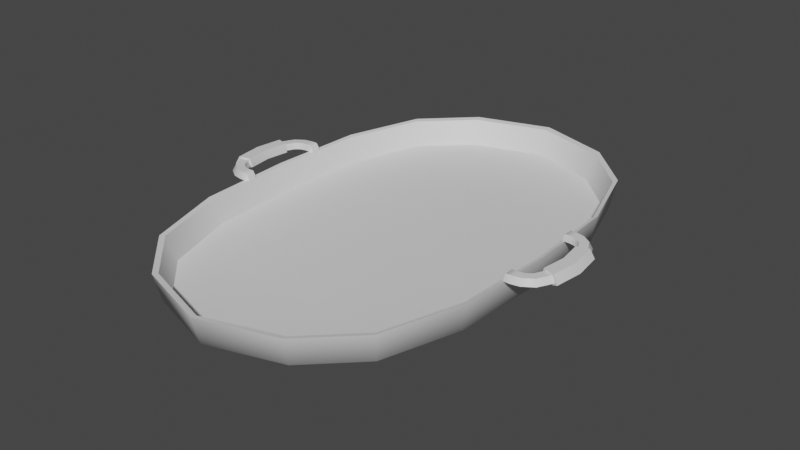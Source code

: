 # Source: taca.blend  (saved by Blender 2.82.7; exported with 4.5.12 LTS)
import bpy
from mathutils import Matrix  # noqa: F401  (used for matrix-valued properties, if any)

bpy.ops.wm.read_factory_settings(use_empty=True)
scene = bpy.context.scene
scene.name = 'Scene'

# ---- collections
col_collection = bpy.data.collections.new('Collection'); scene.collection.children.link(col_collection)

# ---- materials (node trees are filled in below, after node groups)
mat_material_001 = bpy.data.materials.new('Material.001')
mat_material_001.use_transparent_shadow = False

# ---- node groups
ng_auto_smooth = bpy.data.node_groups.new('Auto Smooth', 'GeometryNodeTree')
_s = ng_auto_smooth.interface.new_socket(name='Geometry', in_out='OUTPUT', socket_type='NodeSocketGeometry')
_s = ng_auto_smooth.interface.new_socket(name='Geometry', in_out='INPUT', socket_type='NodeSocketGeometry')
_s = ng_auto_smooth.interface.new_socket(name='Angle', in_out='INPUT', socket_type='NodeSocketFloat')
_s.subtype = 'ANGLE'
_s.min_value = 0.0
_s.max_value = 3.142
ng_auto_smooth.is_modifier = True
_N = ng_auto_smooth.nodes; _L = ng_auto_smooth.links
n0 = _N.new('NodeGroupOutput'); n0.name = 'Group Output'; n0.location = (480, -100)
n1 = _N.new('NodeGroupInput'); n1.name = 'Group Input'; n1.location = (-420, -300)
n2 = _N.new('NodeGroupInput'); n2.name = 'Group Input.001'; n2.location = (-60, -100)
n3 = _N.new('GeometryNodeSetShadeSmooth'); n3.name = 'Set Shade Smooth'; n3.location = (120, -100)
n3.domain = 'EDGE'
n4 = _N.new('GeometryNodeSetShadeSmooth'); n4.name = 'Set Shade Smooth.001'; n4.location = (300, -100)
n5 = _N.new('GeometryNodeInputMeshEdgeAngle'); n5.name = 'Edge Angle'; n5.location = (-420, -220)
n6 = _N.new('GeometryNodeInputEdgeSmooth'); n6.name = 'Is Edge Smooth'; n6.location = (-60, -160)
n7 = _N.new('GeometryNodeInputShadeSmooth'); n7.name = 'Is Face Smooth'; n7.location = (-240, -340)
n8 = _N.new('FunctionNodeBooleanMath'); n8.name = 'Boolean Math'; n8.location = (-60, -220)
n9 = _N.new('FunctionNodeCompare'); n9.name = 'Compare'; n9.location = (-240, -180)
n9.operation = 'LESS_EQUAL'
_L.new(n5.outputs[0], n9.inputs[0])
_L.new(n4.outputs[0], n0.inputs[0])
_L.new(n1.outputs[1], n9.inputs[1])
_L.new(n9.outputs[0], n8.inputs[0])
_L.new(n7.outputs[0], n8.inputs[1])
_L.new(n2.outputs[0], n3.inputs[0])
_L.new(n6.outputs[0], n3.inputs[1])
_L.new(n3.outputs[0], n4.inputs[0])
_L.new(n8.outputs[0], n3.inputs[2])
n0.is_active_output = True

# ---- material node trees
mat_material_001.use_nodes = True; mat_material_001.node_tree.nodes.clear()
_N = mat_material_001.node_tree.nodes; _L = mat_material_001.node_tree.links
n0 = _N.new('ShaderNodeOutputMaterial'); n0.name = 'Material Output'; n0.location = (300, 300)
n1 = _N.new('ShaderNodeBsdfPrincipled'); n1.name = 'Principled BSDF'; n1.location = (10, 300)
n1.distribution = 'GGX'
n1.subsurface_method = 'BURLEY'
n1.inputs[3].default_value = 1.45
n1.inputs[27].default_value = (0.0, 0.0, 0.0, 1.0)
n1.inputs[28].default_value = 1.0
_L.new(n1.outputs[0], n0.inputs[0])
n0.is_active_output = True

# ---- world
world_world = bpy.data.worlds.new('World'); scene.world = world_world
world_world.use_nodes = True; world_world.node_tree.nodes.clear()
_N = world_world.node_tree.nodes; _L = world_world.node_tree.links
n0 = _N.new('ShaderNodeOutputWorld'); n0.name = 'World Output'; n0.location = (300, 300)
n1 = _N.new('ShaderNodeBackground'); n1.name = 'Background'; n1.location = (10, 300)
n1.inputs[0].default_value = (0.05088, 0.05088, 0.05088, 1.0)
_L.new(n1.outputs[0], n0.inputs[0])
n0.is_active_output = True
world_world.color = (0.05088, 0.05088, 0.05088)
world_world.use_sun_shadow = False
world_world.sun_shadow_jitter_overblur = 0.0

# ---- meshes
me_plane_001 = bpy.data.meshes.new('Plane.001')
me_plane_001.from_pydata([(0.3027, -0.9043, 0.0), (0.4987, -0.7129, 0.0), (0.5989, -0.3938, 0.0), (0.3129, -0.9348, 0.02651), (0.5155, -0.7369, 0.02651), (0.6192, -0.4071, 0.02651), (0.4251, -1.27, 0.1056), (0.7003, -1.001, 0.1056), (0.8411, -0.5531, 0.1056), (0.4378, -1.308, 0.2666), (0.7212, -1.031, 0.2666), (0.8662, -0.5696, 0.2666), (0.4275, -1.277, 0.2604), (0.7043, -1.007, 0.2604), (0.8459, -0.5562, 0.2604), (0.4103, -1.226, 0.1125), (0.6759, -0.9663, 0.1125), (0.8119, -0.5339, 0.1125), (0.3251, -0.9714, 0.08918), (0.5357, -0.7658, 0.08918), (0.6434, -0.4231, 0.08918), (0.879, -0.3014, 0.2666), (0.879, -0.2825, 0.3024), (0.879, -0.2314, 0.3024), (0.8824, -0.2204, 0.2666), (0.8654, -0.2825, 0.2856), (0.8672, -0.2314, 0.2856), (0.8589, -0.2825, 0.2602), (0.861, -0.2314, 0.2602), (0.8653, -0.2945, 0.2626), (0.867, -0.2221, 0.2621), (0.9144, -0.3014, 0.2666), (0.9144, -0.2825, 0.3024), (0.9144, -0.2314, 0.3024), (0.9143, -0.2204, 0.2666), (0.8781, -0.261, 0.2513), (0.9143, -0.261, 0.2524), (0.9674, -0.2911, 0.2666), (0.9621, -0.273, 0.3024), (0.9475, -0.224, 0.3024), (0.9443, -0.2135, 0.2666), (0.9559, -0.2523, 0.2524), (1.029, -0.2497, 0.2666), (1.015, -0.2364, 0.3024), (0.9791, -0.2003, 0.3024), (0.9713, -0.1926, 0.2666), (1.0, -0.2212, 0.2524), (1.074, -0.1636, 0.2666), (1.056, -0.1584, 0.3024), (1.007, -0.1446, 0.3024), (0.9964, -0.1417, 0.2666), (1.035, -0.1526, 0.2524), (1.091, -0.1681, 0.2621), (1.065, -0.161, 0.3122), (0.9963, -0.1415, 0.3122), (0.9814, -0.1375, 0.2621), (1.036, -0.1528, 0.2421), (0.0, -1.0, 0.0), (-0.3027, -0.9043, 0.0), (-0.4987, -0.7129, 0.0), (-0.5989, -0.3938, 0.0), (0.0, -1.034, 0.02651), (-0.3129, -0.9348, 0.02651), (-0.5155, -0.7369, 0.02651), (-0.6192, -0.4071, 0.02651), (0.0, -1.404, 0.1056), (-0.4251, -1.27, 0.1056), (-0.7003, -1.001, 0.1056), (-0.8411, -0.5531, 0.1056), (0.0, -0.7232, 0.0), (0.0, -0.4856, 0.0), (0.0, -0.1935, 0.0), (0.0, -0.1935, 0.0), (0.0, -1.446, 0.2666), (-0.4378, -1.308, 0.2666), (-0.7212, -1.031, 0.2666), (-0.8662, -0.5696, 0.2666), (0.0, -1.412, 0.2604), (-0.4275, -1.277, 0.2604), (-0.7043, -1.007, 0.2604), (-0.8459, -0.5562, 0.2604), (0.0, -1.356, 0.1125), (-0.4103, -1.226, 0.1125), (-0.6759, -0.9663, 0.1125), (-0.8119, -0.5339, 0.1125), (0.0, -1.074, 0.08918), (-0.3251, -0.9714, 0.08918), (-0.5357, -0.7658, 0.08918), (-0.6434, -0.4231, 0.08918), (0.0, -0.7247, 0.08918), (0.0, -0.4852, 0.08918), (0.0, -0.195, 0.08918), (-0.879, -0.3014, 0.2666), (-0.879, -0.2825, 0.3024), (-0.879, -0.2314, 0.3024), (-0.8824, -0.2204, 0.2666), (-0.8654, -0.2825, 0.2856), (-0.8672, -0.2314, 0.2856), (-0.8589, -0.2825, 0.2602), (-0.861, -0.2314, 0.2602), (-0.8653, -0.2945, 0.2626), (-0.867, -0.2221, 0.2621), (-0.9144, -0.3014, 0.2666), (-0.9144, -0.2825, 0.3024), (-0.9144, -0.2314, 0.3024), (-0.9143, -0.2204, 0.2666), (-0.8781, -0.261, 0.2513), (-0.9143, -0.261, 0.2524), (-0.9674, -0.2911, 0.2666), (-0.9621, -0.273, 0.3024), (-0.9475, -0.224, 0.3024), (-0.9443, -0.2135, 0.2666), (-0.9559, -0.2523, 0.2524), (-1.029, -0.2497, 0.2666), (-1.015, -0.2364, 0.3024), (-0.9791, -0.2003, 0.3024), (-0.9713, -0.1926, 0.2666), (-1.0, -0.2212, 0.2524), (-1.074, -0.1636, 0.2666), (-1.056, -0.1584, 0.3024), (-1.007, -0.1446, 0.3024), (-0.9964, -0.1417, 0.2666), (-1.035, -0.1526, 0.2524), (-1.091, -0.1681, 0.2621), (-1.065, -0.161, 0.3122), (-0.9963, -0.1415, 0.3122), (-0.9814, -0.1375, 0.2621), (-1.036, -0.1528, 0.2421), (0.3027, 0.9043, 0.0), (0.4987, 0.7129, 0.0), (0.5989, 0.3938, 0.0), (0.6172, 0.0, 0.0), (0.3129, 0.9348, 0.02651), (0.5155, 0.7369, 0.02651), (0.6192, 0.4071, 0.02651), (0.638, 0.0, 0.02651), (0.4251, 1.27, 0.1056), (0.7003, 1.001, 0.1056), (0.8411, 0.5531, 0.1056), (0.8667, 0.0, 0.1056), (0.4378, 1.308, 0.2666), (0.7212, 1.031, 0.2666), (0.8662, 0.5696, 0.2666), (0.8926, 0.0, 0.2666), (0.4275, 1.277, 0.2604), (0.7043, 1.007, 0.2604), (0.8459, 0.5562, 0.2604), (0.8717, 0.0, 0.2604), (0.4103, 1.226, 0.1125), (0.6759, 0.9663, 0.1125), (0.8119, 0.5339, 0.1125), (0.8366, 0.0, 0.1125), (0.3251, 0.9714, 0.08918), (0.5357, 0.7658, 0.08918), (0.6434, 0.4231, 0.08918), (0.663, 0.0, 0.08918), (0.879, 0.3014, 0.2666), (0.879, 0.2825, 0.3024), (0.879, 0.2314, 0.3024), (0.8824, 0.2204, 0.2666), (0.8654, 0.2825, 0.2856), (0.8672, 0.2314, 0.2856), (0.8589, 0.2825, 0.2602), (0.861, 0.2314, 0.2602), (0.8653, 0.2945, 0.2626), (0.867, 0.2221, 0.2621), (0.9144, 0.3014, 0.2666), (0.9144, 0.2825, 0.3024), (0.9144, 0.2314, 0.3024), (0.9143, 0.2204, 0.2666), (0.8781, 0.261, 0.2513), (0.9143, 0.261, 0.2524), (0.9674, 0.2911, 0.2666), (0.9621, 0.273, 0.3024), (0.9475, 0.224, 0.3024), (0.9443, 0.2135, 0.2666), (0.9559, 0.2523, 0.2524), (1.029, 0.2497, 0.2666), (1.015, 0.2364, 0.3024), (0.9791, 0.2003, 0.3024), (0.9713, 0.1926, 0.2666), (1.0, 0.2212, 0.2524), (1.074, 0.1636, 0.2666), (1.056, 0.1584, 0.3024), (1.007, 0.1446, 0.3024), (0.9964, 0.1417, 0.2666), (1.035, 0.1526, 0.2524), (1.091, 0.1681, 0.2621), (1.065, 0.161, 0.3122), (0.9963, 0.1415, 0.3122), (0.9814, 0.1375, 0.2621), (1.036, 0.1528, 0.2421), (1.113, 0.0, 0.2621), (1.086, 0.0, 0.3122), (1.015, 0.0, 0.3122), (0.9995, 0.0, 0.2621), (1.056, 0.0, 0.2421), (0.0, 1.0, 0.0), (-0.3027, 0.9043, 0.0), (-0.4987, 0.7129, 0.0), (-0.5989, 0.3938, 0.0), (-0.6172, 0.0, 0.0), (0.0, 1.034, 0.02651), (-0.3129, 0.9348, 0.02651), (-0.5155, 0.7369, 0.02651), (-0.6192, 0.4071, 0.02651), (-0.638, 0.0, 0.02651), (0.0, 1.404, 0.1056), (-0.4251, 1.27, 0.1056), (-0.7003, 1.001, 0.1056), (-0.8411, 0.5531, 0.1056), (-0.8667, 0.0, 0.1056), (0.0, 0.7232, 0.0), (0.0, 0.4856, 0.0), (0.0, 0.1935, 0.0), (0.0, 0.1935, 0.0), (0.0, 0.0, 0.0), (0.0, 1.446, 0.2666), (-0.4378, 1.308, 0.2666), (-0.7212, 1.031, 0.2666), (-0.8662, 0.5696, 0.2666), (-0.8926, 0.0, 0.2666), (0.0, 1.412, 0.2604), (-0.4275, 1.277, 0.2604), (-0.7043, 1.007, 0.2604), (-0.8459, 0.5562, 0.2604), (-0.8717, 0.0, 0.2604), (0.0, 1.356, 0.1125), (-0.4103, 1.226, 0.1125), (-0.6759, 0.9663, 0.1125), (-0.8119, 0.5339, 0.1125), (-0.8366, 0.0, 0.1125), (0.0, 1.074, 0.08918), (-0.3251, 0.9714, 0.08918), (-0.5357, 0.7658, 0.08918), (-0.6434, 0.4231, 0.08918), (-0.663, 0.0, 0.08918), (0.0, 0.7247, 0.08918), (0.0, 0.4852, 0.08918), (0.0, 0.195, 0.08918), (0.0, 0.0, 0.08918), (-0.879, 0.3014, 0.2666), (-0.879, 0.2825, 0.3024), (-0.879, 0.2314, 0.3024), (-0.8824, 0.2204, 0.2666), (-0.8654, 0.2825, 0.2856), (-0.8672, 0.2314, 0.2856), (-0.8589, 0.2825, 0.2602), (-0.861, 0.2314, 0.2602), (-0.8653, 0.2945, 0.2626), (-0.867, 0.2221, 0.2621), (-0.9144, 0.3014, 0.2666), (-0.9144, 0.2825, 0.3024), (-0.9144, 0.2314, 0.3024), (-0.9143, 0.2204, 0.2666), (-0.8781, 0.261, 0.2513), (-0.9143, 0.261, 0.2524), (-0.9674, 0.2911, 0.2666), (-0.9621, 0.273, 0.3024), (-0.9475, 0.224, 0.3024), (-0.9443, 0.2135, 0.2666), (-0.9559, 0.2523, 0.2524), (-1.029, 0.2497, 0.2666), (-1.015, 0.2364, 0.3024), (-0.9791, 0.2003, 0.3024), (-0.9713, 0.1926, 0.2666), (-1.0, 0.2212, 0.2524), (-1.074, 0.1636, 0.2666), (-1.056, 0.1584, 0.3024), (-1.007, 0.1446, 0.3024), (-0.9964, 0.1417, 0.2666), (-1.035, 0.1526, 0.2524), (-1.091, 0.1681, 0.2621), (-1.065, 0.161, 0.3122), (-0.9963, 0.1415, 0.3122), (-0.9814, 0.1375, 0.2621), (-1.036, 0.1528, 0.2421), (-1.113, 0.0, 0.2621), (-1.086, 0.0, 0.3122), (-1.015, 0.0, 0.3122), (-0.9995, 0.0, 0.2621), (-1.056, 0.0, 0.2421)], [(70, 71), (213, 214)], [(2, 131, 135, 5), (0, 1, 4, 3), (1, 2, 5, 4), (57, 0, 3, 61), (4, 5, 8, 7), (61, 3, 6, 65), (5, 135, 139, 8), (3, 4, 7, 6), (131, 2, 72, 216), (1, 0, 69, 70), (1, 70, 72, 2), (6, 7, 10, 9), (7, 8, 11, 10), (65, 6, 9, 73), (8, 139, 143, 11), (11, 143, 147, 14), (9, 10, 13, 12), (10, 11, 14, 13), (73, 9, 12, 77), (14, 147, 151, 17), (12, 13, 16, 15), (13, 14, 17, 16), (77, 12, 15, 81), (17, 151, 155, 20), (15, 16, 19, 18), (16, 17, 20, 19), (81, 15, 18, 85), (155, 240, 91, 20), (20, 91, 90, 19), (19, 90, 89, 18), (22, 23, 26, 25), (25, 26, 28, 27), (24, 30, 26, 23), (28, 26, 30), (25, 27, 29), (21, 22, 25, 29), (24, 23, 33, 34), (23, 22, 32, 33), (22, 21, 31, 32), (31, 21, 35, 36), (34, 36, 35, 24), (36, 34, 40, 41), (32, 31, 37, 38), (33, 32, 38, 39), (31, 36, 41, 37), (34, 33, 39, 40), (41, 40, 45, 46), (40, 39, 44, 45), (38, 37, 42, 43), (37, 41, 46, 42), (39, 38, 43, 44), (43, 42, 47, 48), (42, 46, 51, 47), (44, 43, 48, 49), (46, 45, 50, 51), (45, 44, 49, 50), (49, 48, 53, 54), (51, 50, 55, 56), (50, 49, 54, 55), (48, 47, 52, 53), (47, 51, 56, 52), (55, 54, 194, 195), (53, 52, 192, 193), (52, 56, 196, 192), (54, 53, 193, 194), (56, 55, 195, 196), (60, 64, 206, 201), (58, 62, 63, 59), (59, 63, 64, 60), (57, 61, 62, 58), (63, 67, 68, 64), (61, 65, 66, 62), (64, 68, 211, 206), (62, 66, 67, 63), (201, 216, 72, 60), (59, 70, 69, 58), (59, 60, 72, 70), (66, 74, 75, 67), (67, 75, 76, 68), (65, 73, 74, 66), (68, 76, 221, 211), (76, 80, 226, 221), (74, 78, 79, 75), (75, 79, 80, 76), (73, 77, 78, 74), (80, 84, 231, 226), (78, 82, 83, 79), (79, 83, 84, 80), (77, 81, 82, 78), (84, 88, 236, 231), (82, 86, 87, 83), (83, 87, 88, 84), (81, 85, 86, 82), (236, 88, 91, 240), (88, 87, 90, 91), (87, 86, 89, 90), (93, 96, 97, 94), (96, 98, 99, 97), (95, 94, 97, 101), (99, 101, 97), (96, 100, 98), (92, 100, 96, 93), (95, 105, 104, 94), (94, 104, 103, 93), (93, 103, 102, 92), (102, 107, 106, 92), (105, 95, 106, 107), (107, 112, 111, 105), (103, 109, 108, 102), (104, 110, 109, 103), (102, 108, 112, 107), (105, 111, 110, 104), (112, 117, 116, 111), (111, 116, 115, 110), (109, 114, 113, 108), (108, 113, 117, 112), (110, 115, 114, 109), (114, 119, 118, 113), (113, 118, 122, 117), (115, 120, 119, 114), (117, 122, 121, 116), (116, 121, 120, 115), (120, 125, 124, 119), (122, 127, 126, 121), (121, 126, 125, 120), (119, 124, 123, 118), (118, 123, 127, 122), (126, 280, 279, 125), (124, 278, 277, 123), (123, 277, 281, 127), (125, 279, 278, 124), (127, 281, 280, 126), (18, 89, 86, 85), (0, 57, 58, 69), (130, 134, 135, 131), (128, 132, 133, 129), (129, 133, 134, 130), (197, 202, 132, 128), (133, 137, 138, 134), (202, 207, 136, 132), (134, 138, 139, 135), (132, 136, 137, 133), (131, 216, 215, 130), (129, 213, 212, 128), (129, 130, 215, 213), (136, 140, 141, 137), (137, 141, 142, 138), (207, 217, 140, 136), (138, 142, 143, 139), (142, 146, 147, 143), (140, 144, 145, 141), (141, 145, 146, 142), (217, 222, 144, 140), (146, 150, 151, 147), (144, 148, 149, 145), (145, 149, 150, 146), (222, 227, 148, 144), (150, 154, 155, 151), (148, 152, 153, 149), (149, 153, 154, 150), (227, 232, 152, 148), (155, 154, 239, 240), (154, 153, 238, 239), (153, 152, 237, 238), (157, 160, 161, 158), (160, 162, 163, 161), (159, 158, 161, 165), (163, 165, 161), (160, 164, 162), (156, 164, 160, 157), (159, 169, 168, 158), (158, 168, 167, 157), (157, 167, 166, 156), (166, 171, 170, 156), (169, 159, 170, 171), (171, 176, 175, 169), (167, 173, 172, 166), (168, 174, 173, 167), (166, 172, 176, 171), (169, 175, 174, 168), (176, 181, 180, 175), (175, 180, 179, 174), (173, 178, 177, 172), (172, 177, 181, 176), (174, 179, 178, 173), (178, 183, 182, 177), (177, 182, 186, 181), (179, 184, 183, 178), (181, 186, 185, 180), (180, 185, 184, 179), (184, 189, 188, 183), (186, 191, 190, 185), (185, 190, 189, 184), (183, 188, 187, 182), (182, 187, 191, 186), (190, 195, 194, 189), (188, 193, 192, 187), (187, 192, 196, 191), (189, 194, 193, 188), (191, 196, 195, 190), (200, 201, 206, 205), (198, 199, 204, 203), (199, 200, 205, 204), (197, 198, 203, 202), (204, 205, 210, 209), (202, 203, 208, 207), (205, 206, 211, 210), (203, 204, 209, 208), (201, 200, 215, 216), (199, 198, 212, 213), (199, 213, 215, 200), (208, 209, 219, 218), (209, 210, 220, 219), (207, 208, 218, 217), (210, 211, 221, 220), (220, 221, 226, 225), (218, 219, 224, 223), (219, 220, 225, 224), (217, 218, 223, 222), (225, 226, 231, 230), (223, 224, 229, 228), (224, 225, 230, 229), (222, 223, 228, 227), (230, 231, 236, 235), (228, 229, 234, 233), (229, 230, 235, 234), (227, 228, 233, 232), (236, 240, 239, 235), (235, 239, 238, 234), (234, 238, 237, 233), (242, 243, 246, 245), (245, 246, 248, 247), (244, 250, 246, 243), (248, 246, 250), (245, 247, 249), (241, 242, 245, 249), (244, 243, 253, 254), (243, 242, 252, 253), (242, 241, 251, 252), (251, 241, 255, 256), (254, 256, 255, 244), (256, 254, 260, 261), (252, 251, 257, 258), (253, 252, 258, 259), (251, 256, 261, 257), (254, 253, 259, 260), (261, 260, 265, 266), (260, 259, 264, 265), (258, 257, 262, 263), (257, 261, 266, 262), (259, 258, 263, 264), (263, 262, 267, 268), (262, 266, 271, 267), (264, 263, 268, 269), (266, 265, 270, 271), (265, 264, 269, 270), (269, 268, 273, 274), (271, 270, 275, 276), (270, 269, 274, 275), (268, 267, 272, 273), (267, 271, 276, 272), (275, 274, 279, 280), (273, 272, 277, 278), (272, 276, 281, 277), (274, 273, 278, 279), (276, 275, 280, 281), (152, 232, 233, 237), (128, 212, 198, 197)])
me_plane_001.polygons.foreach_set('use_smooth', [True] * 268)
_k = set([(0, 1), (0, 57), (1, 2), (2, 131), (3, 4), (3, 61), (4, 5), (5, 135), (9, 10), (9, 73), (10, 11), (11, 143), (12, 13), (12, 77), (13, 14), (14, 147), (15, 16), (15, 81), (16, 17), (17, 151), (21, 29), (21, 31), (21, 35), (22, 25), (22, 32), (23, 26), (23, 33), (24, 30), (24, 34), (24, 35), (25, 27), (26, 28), (27, 28), (27, 29), (28, 30), (31, 37), (32, 38), (33, 39), (34, 40), (35, 36), (36, 41), (37, 42), (38, 43), (39, 44), (40, 45), (41, 46), (42, 47), (43, 48), (44, 49), (45, 50), (46, 51), (47, 48), (47, 51), (47, 52), (48, 49), (48, 53), (49, 50), (49, 54), (50, 51), (50, 55), (51, 56), (52, 53), (52, 56), (52, 192), (53, 54), (53, 193), (54, 55), (54, 194), (55, 56), (55, 195), (56, 196), (57, 58), (58, 59), (59, 60), (60, 201), (61, 62), (62, 63), (63, 64), (64, 206), (73, 74), (74, 75), (75, 76), (76, 221), (77, 78), (78, 79), (79, 80), (80, 226), (81, 82), (82, 83), (83, 84), (84, 231), (92, 100), (92, 102), (92, 106), (93, 96), (93, 103), (94, 97), (94, 104), (95, 101), (95, 105), (95, 106), (96, 98), (97, 99), (98, 99), (98, 100), (99, 101), (102, 108), (103, 109), (104, 110), (105, 111), (106, 107), (107, 112), (108, 113), (109, 114), (110, 115), (111, 116), (112, 117), (113, 118), (114, 119), (115, 120), (116, 121), (117, 122), (118, 119), (118, 122), (118, 123), (119, 120), (119, 124), (120, 121), (120, 125), (121, 122), (121, 126), (122, 127), (123, 124), (123, 127), (123, 277), (124, 125), (124, 278), (125, 126), (125, 279), (126, 127), (126, 280), (127, 281), (128, 129), (128, 197), (129, 130), (130, 131), (132, 133), (132, 202), (133, 134), (134, 135), (140, 141), (140, 217), (141, 142), (142, 143), (144, 145), (144, 222), (145, 146), (146, 147), (148, 149), (148, 227), (149, 150), (150, 151), (156, 164), (156, 166), (156, 170), (157, 160), (157, 167), (158, 161), (158, 168), (159, 165), (159, 169), (159, 170), (160, 162), (161, 163), (162, 163), (162, 164), (163, 165), (166, 172), (167, 173), (168, 174), (169, 175), (170, 171), (171, 176), (172, 177), (173, 178), (174, 179), (175, 180), (176, 181), (177, 182), (178, 183), (179, 184), (180, 185), (181, 186), (182, 183), (182, 186), (182, 187), (183, 184), (183, 188), (184, 185), (184, 189), (185, 186), (185, 190), (186, 191), (187, 188), (187, 191), (187, 192), (188, 189), (188, 193), (189, 190), (189, 194), (190, 191), (190, 195), (191, 196), (197, 198), (198, 199), (199, 200), (200, 201), (202, 203), (203, 204), (204, 205), (205, 206), (217, 218), (218, 219), (219, 220), (220, 221), (222, 223), (223, 224), (224, 225), (225, 226), (227, 228), (228, 229), (229, 230), (230, 231), (241, 249), (241, 251), (241, 255), (242, 245), (242, 252), (243, 246), (243, 253), (244, 250), (244, 254), (244, 255), (245, 247), (246, 248), (247, 248), (247, 249), (248, 250), (251, 257), (252, 258), (253, 259), (254, 260), (255, 256), (256, 261), (257, 262), (258, 263), (259, 264), (260, 265), (261, 266), (262, 267), (263, 268), (264, 269), (265, 270), (266, 271), (267, 268), (267, 271), (267, 272), (268, 269), (268, 273), (269, 270), (269, 274), (270, 271), (270, 275), (271, 276), (272, 273), (272, 276), (272, 277), (273, 274), (273, 278), (274, 275), (274, 279), (275, 276), (275, 280), (276, 281)])
me_plane_001.attributes.new('sharp_edge', 'BOOLEAN', 'EDGE').data.foreach_set('value', [ (min(e.vertices), max(e.vertices)) in _k for e in me_plane_001.edges])
_uv = me_plane_001.uv_layers.new(name='UVMap')
_uv.uv.foreach_set('vector', [0.6193, 0.6922, 0.6096, 0.7735, 0.6025, 0.7731, 0.6127, 0.6885, 0.6859, 0.5904, 0.6442, 0.6282, 0.639, 0.6217, 0.6829, 0.5821, 0.6442, 0.6282, 0.6193, 0.6922, 0.6127, 0.6885, 0.639, 0.6217, 0.7503, 0.5718, 0.6859, 0.5904, 0.6829, 0.5821, 0.7499, 0.5626, 0.1305, 0.2689, 0.1559, 0.3321, 0.09961, 0.3383, 0.07265, 0.253, 0.1621, 0.1614, 0.1333, 0.2153, 0.07575, 0.1847, 0.1074, 0.1041, 0.1559, 0.3321, 0.2072, 0.3979, 0.1682, 0.4347, 0.09961, 0.3383, 0.1333, 0.2153, 0.1305, 0.2689, 0.07265, 0.253, 0.07575, 0.1847, 0.6096, 0.7735, 0.6193, 0.6922, 0.7401, 0.7411, 0.7377, 0.7812, 0.6442, 0.6282, 0.6859, 0.5904, 0.7467, 0.6309, 0.7437, 0.6805, 0.6442, 0.6282, 0.7437, 0.6805, 0.7401, 0.7411, 0.6193, 0.6922, 0.07575, 0.1847, 0.07265, 0.253, 0.04045, 0.253, 0.04392, 0.1751, 0.07265, 0.253, 0.09961, 0.3383, 0.06574, 0.3513, 0.04045, 0.253, 0.1074, 0.1041, 0.07575, 0.1847, 0.04392, 0.1751, 0.07656, 0.0718, 0.09961, 0.3383, 0.1682, 0.4347, 0.1394, 0.4619, 0.06574, 0.3513, 0.06574, 0.3513, 0.1394, 0.4619, 0.1357, 0.4654, 0.06201, 0.3554, 0.04392, 0.1751, 0.04045, 0.253, 0.0353, 0.2564, 0.03673, 0.1756, 0.04045, 0.253, 0.06574, 0.3513, 0.06201, 0.3554, 0.0353, 0.2564, 0.07656, 0.0718, 0.04392, 0.1751, 0.03673, 0.1756, 0.06729, 0.0719, 0.06201, 0.3554, 0.1357, 0.4654, 0.1082, 0.4913, 0.02986, 0.3745, 0.03673, 0.1756, 0.0353, 0.2564, 0.0003881, 0.2649, 0.0001605, 0.1727, 0.0353, 0.2564, 0.06201, 0.3554, 0.02986, 0.3745, 0.0003881, 0.2649, 0.06729, 0.0719, 0.03673, 0.1756, 0.0001605, 0.1727, 0.02817, 0.06548, 0.9395, 0.1626, 0.9499, 0.2731, 0.9136, 0.2748, 0.9054, 0.1873, 0.8494, 0.02306, 0.907, 0.0743, 0.8797, 0.1174, 0.8341, 0.07682, 0.907, 0.0743, 0.9395, 0.1626, 0.9054, 0.1873, 0.8797, 0.1174, 0.763, 0.0001605, 0.8494, 0.02306, 0.8341, 0.07682, 0.7658, 0.05867, 0.9136, 0.2748, 0.7762, 0.2812, 0.7743, 0.2408, 0.9054, 0.1873, 0.9054, 0.1873, 0.7743, 0.2408, 0.7715, 0.1807, 0.8797, 0.1174, 0.8797, 0.1174, 0.7715, 0.1807, 0.7692, 0.1311, 0.8341, 0.07682, 0.1065, 0.6267, 0.09915, 0.6269, 0.09841, 0.6234, 0.1072, 0.6232, 0.1072, 0.6232, 0.09841, 0.6234, 0.09649, 0.6175, 0.1089, 0.6178, 0.09198, 0.6236, 0.09397, 0.6194, 0.09841, 0.6234, 0.09915, 0.6269, 0.09649, 0.6175, 0.09841, 0.6234, 0.09397, 0.6194, 0.1072, 0.6232, 0.1089, 0.6178, 0.1118, 0.6198, 0.114, 0.6234, 0.1065, 0.6267, 0.1072, 0.6232, 0.1118, 0.6198, 0.09198, 0.6236, 0.09915, 0.6269, 0.09817, 0.6332, 0.09007, 0.6316, 0.09915, 0.6269, 0.1065, 0.6267, 0.1075, 0.6321, 0.09817, 0.6332, 0.1065, 0.6267, 0.114, 0.6234, 0.1142, 0.6312, 0.1075, 0.6321, 0.1142, 0.6312, 0.114, 0.6234, 0.1246, 0.6246, 0.1228, 0.6328, 0.1321, 0.6364, 0.1228, 0.6328, 0.1246, 0.6246, 0.1347, 0.6288, 0.1228, 0.6328, 0.1321, 0.6364, 0.1302, 0.6437, 0.1211, 0.6414, 0.1075, 0.6321, 0.1142, 0.6312, 0.1138, 0.6399, 0.1074, 0.6401, 0.09817, 0.6332, 0.1075, 0.6321, 0.1074, 0.6401, 0.09752, 0.6401, 0.1142, 0.6312, 0.1228, 0.6328, 0.1211, 0.6414, 0.1138, 0.6399, 0.09007, 0.6316, 0.09817, 0.6332, 0.09752, 0.6401, 0.08926, 0.6389, 0.1211, 0.6414, 0.1302, 0.6437, 0.1295, 0.6517, 0.1202, 0.6516, 0.08926, 0.6389, 0.09752, 0.6401, 0.09598, 0.6488, 0.08782, 0.6465, 0.1074, 0.6401, 0.1138, 0.6399, 0.1129, 0.651, 0.1062, 0.6507, 0.1138, 0.6399, 0.1211, 0.6414, 0.1202, 0.6516, 0.1129, 0.651, 0.09752, 0.6401, 0.1074, 0.6401, 0.1062, 0.6507, 0.09598, 0.6488, 0.1062, 0.6507, 0.1129, 0.651, 0.1118, 0.6713, 0.1028, 0.6696, 0.1129, 0.651, 0.1202, 0.6516, 0.1219, 0.6684, 0.1118, 0.6713, 0.09598, 0.6488, 0.1062, 0.6507, 0.1028, 0.6696, 0.0908, 0.6647, 0.1202, 0.6516, 0.1295, 0.6517, 0.1317, 0.6651, 0.1219, 0.6684, 0.08782, 0.6465, 0.09598, 0.6488, 0.0908, 0.6647, 0.08258, 0.6579, 0.0908, 0.6647, 0.1028, 0.6696, 0.1029, 0.6716, 0.08851, 0.6671, 0.1219, 0.6684, 0.1317, 0.6651, 0.1359, 0.6666, 0.1224, 0.6703, 0.08258, 0.6579, 0.0908, 0.6647, 0.08851, 0.6671, 0.07769, 0.6597, 0.1028, 0.6696, 0.1118, 0.6713, 0.1113, 0.6743, 0.1029, 0.6716, 0.1118, 0.6713, 0.1219, 0.6684, 0.1224, 0.6703, 0.1113, 0.6743, 0.07769, 0.6597, 0.08851, 0.6671, 0.08108, 0.6972, 0.0682, 0.6958, 0.1029, 0.6716, 0.1113, 0.6743, 0.1095, 0.7002, 0.09792, 0.699, 0.1113, 0.6743, 0.1224, 0.6703, 0.1221, 0.7016, 0.1095, 0.7002, 0.08851, 0.6671, 0.1029, 0.6716, 0.09792, 0.699, 0.08108, 0.6972, 0.1224, 0.6703, 0.1359, 0.6666, 0.1359, 0.7031, 0.1221, 0.7016, 0.8659, 0.7071, 0.8729, 0.7042, 0.8729, 0.7894, 0.8657, 0.789, 0.812, 0.598, 0.816, 0.5901, 0.8548, 0.6347, 0.8488, 0.6405, 0.8488, 0.6405, 0.8548, 0.6347, 0.8729, 0.7042, 0.8659, 0.7071, 0.7503, 0.5718, 0.7518, 0.5628, 0.816, 0.5901, 0.812, 0.598, 0.27, 0.1348, 0.2575, 0.07662, 0.3412, 0.1085, 0.3318, 0.1649, 0.1621, 0.1614, 0.1074, 0.1041, 0.1892, 0.07625, 0.2169, 0.1347, 0.3318, 0.1649, 0.3412, 0.1085, 0.4337, 0.1827, 0.3946, 0.2196, 0.2169, 0.1347, 0.1892, 0.07625, 0.2575, 0.07662, 0.27, 0.1348, 0.8657, 0.789, 0.7377, 0.7812, 0.7401, 0.7411, 0.8659, 0.7071, 0.8488, 0.6405, 0.7437, 0.6805, 0.7467, 0.6309, 0.812, 0.598, 0.8488, 0.6405, 0.8659, 0.7071, 0.7401, 0.7411, 0.7437, 0.6805, 0.1892, 0.07625, 0.1812, 0.04402, 0.2592, 0.04449, 0.2575, 0.07662, 0.2575, 0.07662, 0.2592, 0.04449, 0.3561, 0.07528, 0.3412, 0.1085, 0.1074, 0.1041, 0.07656, 0.0718, 0.1812, 0.04402, 0.1892, 0.07625, 0.3412, 0.1085, 0.3561, 0.07528, 0.4627, 0.1553, 0.4337, 0.1827, 0.3561, 0.07528, 0.3605, 0.07178, 0.4664, 0.1518, 0.4627, 0.1553, 0.1812, 0.04402, 0.182, 0.03686, 0.2628, 0.03952, 0.2592, 0.04449, 0.2592, 0.04449, 0.2628, 0.03952, 0.3605, 0.07178, 0.3561, 0.07528, 0.07656, 0.0718, 0.0771, 0.06254, 0.182, 0.03686, 0.1812, 0.04402, 0.3605, 0.07178, 0.3814, 0.04063, 0.494, 0.1258, 0.4664, 0.1518, 0.182, 0.03686, 0.1809, 0.0001605, 0.2732, 0.005027, 0.2628, 0.03952, 0.2628, 0.03952, 0.2732, 0.005027, 0.3814, 0.04063, 0.3605, 0.07178, 0.0771, 0.06254, 0.0725, 0.02316, 0.1809, 0.0001605, 0.182, 0.03686, 0.6025, 0.1784, 0.6388, 0.1998, 0.6388, 0.2877, 0.6025, 0.2894, 0.6792, 0.03104, 0.6994, 0.08313, 0.6578, 0.1278, 0.6266, 0.08743, 0.6266, 0.08743, 0.6578, 0.1278, 0.6388, 0.1998, 0.6025, 0.1784, 0.763, 0.0001605, 0.7658, 0.05867, 0.6994, 0.08313, 0.6792, 0.03104, 0.6388, 0.2877, 0.6388, 0.1998, 0.7743, 0.2408, 0.7762, 0.2812, 0.6388, 0.1998, 0.6578, 0.1278, 0.7715, 0.1807, 0.7743, 0.2408, 0.6578, 0.1278, 0.6994, 0.08313, 0.7692, 0.1311, 0.7715, 0.1807, 0.03845, 0.7715, 0.03915, 0.775, 0.03037, 0.7747, 0.03112, 0.7713, 0.03915, 0.775, 0.04085, 0.7804, 0.02846, 0.7807, 0.03037, 0.7747, 0.02395, 0.7746, 0.03112, 0.7713, 0.03037, 0.7747, 0.02593, 0.7788, 0.02846, 0.7807, 0.02593, 0.7788, 0.03037, 0.7747, 0.03915, 0.775, 0.04376, 0.7784, 0.04085, 0.7804, 0.04595, 0.7748, 0.04376, 0.7784, 0.03915, 0.775, 0.03845, 0.7715, 0.02395, 0.7746, 0.02204, 0.7666, 0.03014, 0.765, 0.03112, 0.7713, 0.03112, 0.7713, 0.03014, 0.765, 0.03943, 0.7661, 0.03845, 0.7715, 0.03845, 0.7715, 0.03943, 0.7661, 0.0462, 0.767, 0.04595, 0.7748, 0.0462, 0.767, 0.05473, 0.7654, 0.05656, 0.7736, 0.04595, 0.7748, 0.06409, 0.7618, 0.06665, 0.7693, 0.05656, 0.7736, 0.05473, 0.7654, 0.05473, 0.7654, 0.05307, 0.7568, 0.06216, 0.7545, 0.06409, 0.7618, 0.03943, 0.7661, 0.03933, 0.7581, 0.04575, 0.7583, 0.0462, 0.767, 0.03014, 0.765, 0.02949, 0.7581, 0.03933, 0.7581, 0.03943, 0.7661, 0.0462, 0.767, 0.04575, 0.7583, 0.05307, 0.7568, 0.05473, 0.7654, 0.02204, 0.7666, 0.02122, 0.7593, 0.02949, 0.7581, 0.03014, 0.765, 0.05307, 0.7568, 0.05219, 0.7466, 0.06147, 0.7465, 0.06216, 0.7545, 0.02122, 0.7593, 0.01979, 0.7517, 0.02795, 0.7494, 0.02949, 0.7581, 0.03933, 0.7581, 0.03819, 0.7475, 0.04484, 0.7472, 0.04575, 0.7583, 0.04575, 0.7583, 0.04484, 0.7472, 0.05219, 0.7466, 0.05307, 0.7568, 0.02949, 0.7581, 0.02795, 0.7494, 0.03819, 0.7475, 0.03933, 0.7581, 0.03819, 0.7475, 0.03472, 0.7286, 0.0438, 0.7269, 0.04484, 0.7472, 0.04484, 0.7472, 0.0438, 0.7269, 0.05388, 0.7298, 0.05219, 0.7466, 0.02795, 0.7494, 0.02276, 0.7334, 0.03472, 0.7286, 0.03819, 0.7475, 0.05219, 0.7466, 0.05388, 0.7298, 0.06366, 0.7331, 0.06147, 0.7465, 0.01979, 0.7517, 0.01454, 0.7403, 0.02276, 0.7334, 0.02795, 0.7494, 0.02276, 0.7334, 0.02047, 0.731, 0.03482, 0.7266, 0.03472, 0.7286, 0.05388, 0.7298, 0.05432, 0.7279, 0.06787, 0.7316, 0.06366, 0.7331, 0.01454, 0.7403, 0.009653, 0.7385, 0.02047, 0.731, 0.02276, 0.7334, 0.03472, 0.7286, 0.03482, 0.7266, 0.04322, 0.7239, 0.0438, 0.7269, 0.0438, 0.7269, 0.04322, 0.7239, 0.05432, 0.7279, 0.05388, 0.7298, 0.009653, 0.7385, 0.0001605, 0.7024, 0.01305, 0.701, 0.02047, 0.731, 0.03482, 0.7266, 0.02989, 0.6992, 0.04147, 0.698, 0.04322, 0.7239, 0.04322, 0.7239, 0.04147, 0.698, 0.05406, 0.6966, 0.05432, 0.7279, 0.02047, 0.731, 0.01305, 0.701, 0.02989, 0.6992, 0.03482, 0.7266, 0.05432, 0.7279, 0.05406, 0.6966, 0.06787, 0.6951, 0.06787, 0.7316, 0.8341, 0.07682, 0.7692, 0.1311, 0.6994, 0.08313, 0.7658, 0.05867, 0.6859, 0.5904, 0.7503, 0.5718, 0.812, 0.598, 0.7467, 0.6309, 0.6095, 0.8554, 0.6025, 0.8583, 0.6025, 0.7731, 0.6096, 0.7735, 0.6633, 0.9645, 0.6594, 0.9724, 0.6205, 0.9278, 0.6265, 0.922, 0.6265, 0.922, 0.6205, 0.9278, 0.6025, 0.8583, 0.6095, 0.8554, 0.725, 0.9907, 0.7236, 0.9997, 0.6594, 0.9724, 0.6633, 0.9645, 0.3316, 0.4814, 0.344, 0.5403, 0.2604, 0.5085, 0.2697, 0.4525, 0.4403, 0.4561, 0.4945, 0.5137, 0.4124, 0.541, 0.385, 0.4824, 0.2697, 0.4525, 0.2604, 0.5085, 0.1682, 0.4347, 0.2072, 0.3979, 0.385, 0.4824, 0.4124, 0.541, 0.344, 0.5403, 0.3316, 0.4814, 0.6096, 0.7735, 0.7377, 0.7812, 0.7353, 0.8214, 0.6095, 0.8554, 0.6265, 0.922, 0.7316, 0.882, 0.7286, 0.9316, 0.6633, 0.9645, 0.6265, 0.922, 0.6095, 0.8554, 0.7353, 0.8214, 0.7316, 0.882, 0.4124, 0.541, 0.4202, 0.5733, 0.3422, 0.5724, 0.344, 0.5403, 0.344, 0.5403, 0.3422, 0.5724, 0.2455, 0.5416, 0.2604, 0.5085, 0.4945, 0.5137, 0.5252, 0.5462, 0.4202, 0.5733, 0.4124, 0.541, 0.2604, 0.5085, 0.2455, 0.5416, 0.1394, 0.4619, 0.1682, 0.4347, 0.2455, 0.5416, 0.2412, 0.545, 0.1357, 0.4654, 0.1394, 0.4619, 0.4202, 0.5733, 0.4194, 0.5805, 0.3386, 0.5774, 0.3422, 0.5724, 0.3422, 0.5724, 0.3386, 0.5774, 0.2412, 0.545, 0.2455, 0.5416, 0.5252, 0.5462, 0.5246, 0.5555, 0.4194, 0.5805, 0.4202, 0.5733, 0.2412, 0.545, 0.2204, 0.5761, 0.1082, 0.4913, 0.1357, 0.4654, 0.4194, 0.5805, 0.4203, 0.6172, 0.3281, 0.6118, 0.3386, 0.5774, 0.3386, 0.5774, 0.3281, 0.6118, 0.2204, 0.5761, 0.2412, 0.545, 0.5246, 0.5555, 0.529, 0.5949, 0.4203, 0.6172, 0.4194, 0.5805, 0.9499, 0.3841, 0.9136, 0.3627, 0.9136, 0.2748, 0.9499, 0.2731, 0.8732, 0.5314, 0.853, 0.4793, 0.8946, 0.4347, 0.9258, 0.475, 0.9258, 0.475, 0.8946, 0.4347, 0.9136, 0.3627, 0.9499, 0.3841, 0.7894, 0.5623, 0.7866, 0.5038, 0.853, 0.4793, 0.8732, 0.5314, 0.9136, 0.2748, 0.9136, 0.3627, 0.7781, 0.3217, 0.7762, 0.2812, 0.9136, 0.3627, 0.8946, 0.4347, 0.7809, 0.3818, 0.7781, 0.3217, 0.8946, 0.4347, 0.853, 0.4793, 0.7832, 0.4314, 0.7809, 0.3818, 0.09087, 0.7714, 0.09081, 0.775, 0.08229, 0.7729, 0.08376, 0.7696, 0.09081, 0.775, 0.09132, 0.7807, 0.07915, 0.7783, 0.08229, 0.7729, 0.07604, 0.7714, 0.08376, 0.7696, 0.08229, 0.7729, 0.07708, 0.7759, 0.07915, 0.7783, 0.07708, 0.7759, 0.08229, 0.7729, 0.09081, 0.775, 0.09459, 0.7793, 0.09132, 0.7807, 0.0975, 0.7762, 0.09459, 0.7793, 0.09081, 0.775, 0.09087, 0.7714, 0.07604, 0.7714, 0.07589, 0.7631, 0.08414, 0.7633, 0.08376, 0.7696, 0.08376, 0.7696, 0.08414, 0.7633, 0.09297, 0.7664, 0.09087, 0.7714, 0.09087, 0.7714, 0.09297, 0.7664, 0.0994, 0.7687, 0.0975, 0.7762, 0.0994, 0.7687, 0.1081, 0.769, 0.1081, 0.7773, 0.0975, 0.7762, 0.118, 0.7674, 0.1189, 0.7753, 0.1081, 0.7773, 0.1081, 0.769, 0.1081, 0.769, 0.1083, 0.7602, 0.1177, 0.7599, 0.118, 0.7674, 0.09297, 0.7664, 0.09458, 0.7586, 0.1008, 0.7601, 0.0994, 0.7687, 0.08414, 0.7633, 0.08498, 0.7564, 0.09458, 0.7586, 0.09297, 0.7664, 0.0994, 0.7687, 0.1008, 0.7601, 0.1083, 0.7602, 0.1081, 0.769, 0.07589, 0.7631, 0.07665, 0.7558, 0.08498, 0.7564, 0.08414, 0.7633, 0.1083, 0.7602, 0.1096, 0.75, 0.1187, 0.7519, 0.1177, 0.7599, 0.07665, 0.7558, 0.07686, 0.7481, 0.08533, 0.7476, 0.08498, 0.7564, 0.09458, 0.7586, 0.09573, 0.748, 0.1023, 0.749, 0.1008, 0.7601, 0.1008, 0.7601, 0.1023, 0.749, 0.1096, 0.75, 0.1083, 0.7602, 0.08498, 0.7564, 0.08533, 0.7476, 0.09573, 0.748, 0.09458, 0.7586, 0.09573, 0.748, 0.09638, 0.7287, 0.1056, 0.729, 0.1023, 0.749, 0.1023, 0.749, 0.1056, 0.729, 0.1148, 0.734, 0.1096, 0.75, 0.08533, 0.7476, 0.08366, 0.7309, 0.09638, 0.7287, 0.09573, 0.748, 0.1096, 0.75, 0.1148, 0.734, 0.1237, 0.7393, 0.1187, 0.7519, 0.07686, 0.7481, 0.07416, 0.7359, 0.08366, 0.7309, 0.08533, 0.7476, 0.08366, 0.7309, 0.08193, 0.7281, 0.0969, 0.7268, 0.09638, 0.7287, 0.1148, 0.734, 0.1157, 0.7322, 0.1281, 0.7387, 0.1237, 0.7393, 0.07416, 0.7359, 0.06977, 0.7331, 0.08193, 0.7281, 0.08366, 0.7309, 0.09638, 0.7287, 0.0969, 0.7268, 0.1057, 0.726, 0.1056, 0.729, 0.1056, 0.729, 0.1057, 0.726, 0.1157, 0.7322, 0.1148, 0.734, 0.06977, 0.7331, 0.0682, 0.6958, 0.08108, 0.6972, 0.08193, 0.7281, 0.0969, 0.7268, 0.09792, 0.699, 0.1095, 0.7002, 0.1057, 0.726, 0.1057, 0.726, 0.1095, 0.7002, 0.1221, 0.7016, 0.1157, 0.7322, 0.08193, 0.7281, 0.08108, 0.6972, 0.09792, 0.699, 0.0969, 0.7268, 0.1157, 0.7322, 0.1221, 0.7016, 0.1359, 0.7031, 0.1281, 0.7387, 0.856, 0.8703, 0.8657, 0.789, 0.8729, 0.7894, 0.8626, 0.874, 0.7895, 0.9721, 0.8311, 0.9343, 0.8364, 0.9408, 0.7925, 0.9804, 0.8311, 0.9343, 0.856, 0.8703, 0.8626, 0.874, 0.8364, 0.9408, 0.725, 0.9907, 0.7895, 0.9721, 0.7925, 0.9804, 0.7254, 0.9998, 0.472, 0.3491, 0.446, 0.2856, 0.5027, 0.2794, 0.5297, 0.3649, 0.4403, 0.4561, 0.4692, 0.4025, 0.5265, 0.4332, 0.4945, 0.5137, 0.446, 0.2856, 0.3946, 0.2196, 0.4337, 0.1827, 0.5027, 0.2794, 0.4692, 0.4025, 0.472, 0.3491, 0.5297, 0.3649, 0.5265, 0.4332, 0.8657, 0.789, 0.856, 0.8703, 0.7353, 0.8214, 0.7377, 0.7812, 0.8311, 0.9343, 0.7895, 0.9721, 0.7286, 0.9316, 0.7316, 0.882, 0.8311, 0.9343, 0.7316, 0.882, 0.7353, 0.8214, 0.856, 0.8703, 0.5265, 0.4332, 0.5297, 0.3649, 0.562, 0.3649, 0.5584, 0.4429, 0.5297, 0.3649, 0.5027, 0.2794, 0.5366, 0.2663, 0.562, 0.3649, 0.4945, 0.5137, 0.5265, 0.4332, 0.5584, 0.4429, 0.5252, 0.5462, 0.5027, 0.2794, 0.4337, 0.1827, 0.4627, 0.1553, 0.5366, 0.2663, 0.5366, 0.2663, 0.4627, 0.1553, 0.4664, 0.1518, 0.5404, 0.2622, 0.5584, 0.4429, 0.562, 0.3649, 0.5672, 0.3616, 0.5655, 0.4425, 0.562, 0.3649, 0.5366, 0.2663, 0.5404, 0.2622, 0.5672, 0.3616, 0.5252, 0.5462, 0.5584, 0.4429, 0.5655, 0.4425, 0.5345, 0.5461, 0.5404, 0.2622, 0.4664, 0.1518, 0.494, 0.1258, 0.5727, 0.2431, 0.5655, 0.4425, 0.5672, 0.3616, 0.6022, 0.3531, 0.6022, 0.4455, 0.5672, 0.3616, 0.5404, 0.2622, 0.5727, 0.2431, 0.6022, 0.3531, 0.5345, 0.5461, 0.5655, 0.4425, 0.6022, 0.4455, 0.5737, 0.5527, 0.6129, 0.3998, 0.6025, 0.2894, 0.6388, 0.2877, 0.647, 0.3752, 0.703, 0.5394, 0.6453, 0.4882, 0.6727, 0.4451, 0.7183, 0.4857, 0.6453, 0.4882, 0.6129, 0.3998, 0.647, 0.3752, 0.6727, 0.4451, 0.7894, 0.5623, 0.703, 0.5394, 0.7183, 0.4857, 0.7866, 0.5038, 0.6388, 0.2877, 0.7762, 0.2812, 0.7781, 0.3217, 0.647, 0.3752, 0.647, 0.3752, 0.7781, 0.3217, 0.7809, 0.3818, 0.6727, 0.4451, 0.6727, 0.4451, 0.7809, 0.3818, 0.7832, 0.4314, 0.7183, 0.4857, 0.02283, 0.6268, 0.01572, 0.6285, 0.01425, 0.6253, 0.02278, 0.6232, 0.02278, 0.6232, 0.01425, 0.6253, 0.01112, 0.6199, 0.02328, 0.6175, 0.008009, 0.6268, 0.009045, 0.6223, 0.01425, 0.6253, 0.01572, 0.6285, 0.01112, 0.6199, 0.01425, 0.6253, 0.009045, 0.6223, 0.02278, 0.6232, 0.02328, 0.6175, 0.02655, 0.6189, 0.02946, 0.622, 0.02283, 0.6268, 0.02278, 0.6232, 0.02655, 0.6189, 0.008009, 0.6268, 0.01572, 0.6285, 0.0161, 0.6349, 0.007857, 0.6351, 0.01572, 0.6285, 0.02283, 0.6268, 0.02494, 0.6318, 0.0161, 0.6349, 0.02283, 0.6268, 0.02946, 0.622, 0.03137, 0.6295, 0.02494, 0.6318, 0.03137, 0.6295, 0.02946, 0.622, 0.04009, 0.6209, 0.04004, 0.6292, 0.04996, 0.6308, 0.04004, 0.6292, 0.04009, 0.6209, 0.05085, 0.6228, 0.04004, 0.6292, 0.04996, 0.6308, 0.04963, 0.6383, 0.04025, 0.638, 0.02494, 0.6318, 0.03137, 0.6295, 0.03279, 0.6381, 0.02655, 0.6396, 0.0161, 0.6349, 0.02494, 0.6318, 0.02655, 0.6396, 0.01694, 0.6418, 0.03137, 0.6295, 0.04004, 0.6292, 0.04025, 0.638, 0.03279, 0.6381, 0.007857, 0.6351, 0.0161, 0.6349, 0.01694, 0.6418, 0.008613, 0.6424, 0.04025, 0.638, 0.04963, 0.6383, 0.05067, 0.6463, 0.04157, 0.6481, 0.008613, 0.6424, 0.01694, 0.6418, 0.0173, 0.6506, 0.008825, 0.6501, 0.02655, 0.6396, 0.03279, 0.6381, 0.03427, 0.6492, 0.0277, 0.6502, 0.03279, 0.6381, 0.04025, 0.638, 0.04157, 0.6481, 0.03427, 0.6492, 0.01694, 0.6418, 0.02655, 0.6396, 0.0277, 0.6502, 0.0173, 0.6506, 0.0277, 0.6502, 0.03427, 0.6492, 0.03756, 0.6692, 0.02834, 0.6695, 0.03427, 0.6492, 0.04157, 0.6481, 0.0468, 0.6642, 0.03756, 0.6692, 0.0173, 0.6506, 0.0277, 0.6502, 0.02834, 0.6695, 0.01563, 0.6673, 0.04157, 0.6481, 0.05067, 0.6463, 0.05566, 0.6589, 0.0468, 0.6642, 0.008825, 0.6501, 0.0173, 0.6506, 0.01563, 0.6673, 0.006127, 0.6623, 0.01563, 0.6673, 0.02834, 0.6695, 0.02886, 0.6714, 0.0139, 0.6701, 0.0468, 0.6642, 0.05566, 0.6589, 0.06009, 0.6594, 0.04764, 0.666, 0.006127, 0.6623, 0.01563, 0.6673, 0.0139, 0.6701, 0.00173, 0.6651, 0.02834, 0.6695, 0.03756, 0.6692, 0.03765, 0.6722, 0.02886, 0.6714, 0.03756, 0.6692, 0.0468, 0.6642, 0.04764, 0.666, 0.03765, 0.6722, 0.00173, 0.6651, 0.0139, 0.6701, 0.01305, 0.701, 0.0001605, 0.7024, 0.02886, 0.6714, 0.03765, 0.6722, 0.04147, 0.698, 0.02989, 0.6992, 0.03765, 0.6722, 0.04764, 0.666, 0.05406, 0.6966, 0.04147, 0.698, 0.0139, 0.6701, 0.02886, 0.6714, 0.02989, 0.6992, 0.01305, 0.701, 0.04764, 0.666, 0.06009, 0.6594, 0.06787, 0.6951, 0.05406, 0.6966, 0.853, 0.4793, 0.7866, 0.5038, 0.7183, 0.4857, 0.7832, 0.4314, 0.6633, 0.9645, 0.7286, 0.9316, 0.7895, 0.9721, 0.725, 0.9907])
me_plane_001.materials.append(mat_material_001)
me_plane_001.use_remesh_fix_poles = True
me_plane_001.use_remesh_preserve_attributes = False
me_plane_001.use_mirror_vertex_groups = False
me_plane_001.update()

# ---- objects
ob_plane = bpy.data.objects.new('Plane', me_plane_001)

# ---- transforms, parenting, visibility, modifiers, constraints
ob_plane.location = (0.0, 0.0, 0.0)
ob_plane.lineart.crease_threshold = 0.0
_m = ob_plane.modifiers.new('Auto Smooth', 'NODES')
_m.node_group = ng_auto_smooth
_gi = [s.identifier for s in ng_auto_smooth.interface.items_tree if s.item_type == 'SOCKET' and s.in_out == 'INPUT']
_m[_gi[1]] = 1.616  # Angle

# ---- collection membership
col_collection.objects.link(ob_plane)

# ---- scene / render settings (as saved in the file)
scene.frame_start = 1; scene.frame_end = 250; scene.frame_set(1)
scene.render.engine = 'BLENDER_EEVEE_NEXT'
scene.cycles.use_denoising = False
scene.cycles.samples = 128
scene.cycles.sampling_pattern = 'TABULATED_SOBOL'
scene.cycles.use_adaptive_sampling = False
scene.cycles.use_light_tree = False
scene.view_settings.view_transform = 'Filmic'
bpy.context.view_layer.update()

# ---- added for rendering (the .blend has no active camera and no usable light): camera, sun
cam_auto = bpy.data.cameras.new('AutoCamera')
cam_auto.lens = 50.0
cam_auto.sensor_width = 36.0
cam_auto.clip_end = 1000.0
ob_auto_camera = bpy.data.objects.new('AutoCamera', cam_auto)
scene.collection.objects.link(ob_auto_camera)
ob_auto_camera.location = (3.38932, -4.06719, 2.86754)
ob_auto_camera.rotation_euler = (1.09748, -7.21219e-08, 0.694738)
scene.camera = ob_auto_camera
light_auto_sun = bpy.data.lights.new('AutoSun', 'SUN')
light_auto_sun.energy = 3.0
light_auto_sun.angle = 0.0523599
ob_auto_sun = bpy.data.objects.new('AutoSun', light_auto_sun)
scene.collection.objects.link(ob_auto_sun)
ob_auto_sun.rotation_euler = (0.872665, 0.174533, 0.523599)
bpy.context.view_layer.update()
